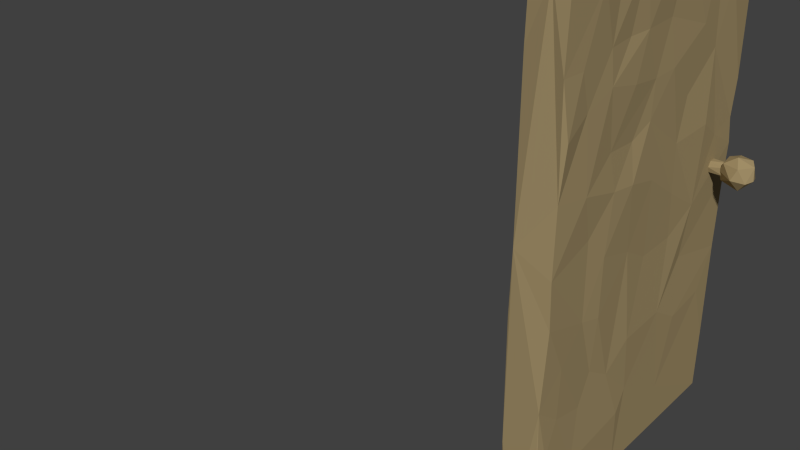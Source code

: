 # Source: wc_door.blend  (saved by Blender 2.74.0; exported with 4.5.12 LTS)
import bpy
from mathutils import Matrix  # noqa: F401  (used for matrix-valued properties, if any)

bpy.ops.wm.read_factory_settings(use_empty=True)
scene = bpy.context.scene
scene.name = 'Scene'

# ---- collections
col_collection_1 = bpy.data.collections.new('Collection 1'); scene.collection.children.link(col_collection_1)

# ---- materials (node trees are filled in below, after node groups)
mat_door = bpy.data.materials.new('door')
mat_door.alpha_threshold = 0.0
mat_door.use_transparent_shadow = False
mat_door.diffuse_color = (0.3508, 0.268, 0.137, 1.0)
mat_door.specular_color = (0.5, 0.5, 0.5)
mat_door.roughness = 0.5
mat_door.specular_intensity = 0.0

# ---- material node trees

# ---- world
world_world = bpy.data.worlds.new('World'); scene.world = world_world
world_world.color = (0.05088, 0.05088, 0.05088)
world_world.use_sun_shadow = False
world_world.sun_shadow_jitter_overblur = 0.0
world_world.cycles.sampling_method = 'MANUAL'
world_world.cycles.sample_map_resolution = 256

# ---- meshes
me_cube = bpy.data.meshes.new('Cube')
me_cube.from_pydata([(0.2822, 1.71, -0.0379), (0.1746, 1.736, -0.05418), (0.2918, 1.652, 0.05058), (0.2304, 1.567, 0.05058), (0.1306, 1.599, 0.05058), (0.2194, 1.751, 0.02195), (0.2025, 1.62, 0.09851), (0.1896, 1.669, -0.1079), (0.2272, 1.617, -0.09756), (0.1182, 1.624, -0.06543), (0.1412, 1.736, -0.007156), (0.3022, 1.637, -0.02555), (0.2025, 1.547, -0.01831), (0.2772, 1.585, -0.03305), (0.1032, 1.619, -0.007156), (0.262, 1.696, 0.07134), (0.1779, 1.722, 0.07134), (0.1301, 1.675, 0.06828), (-0.1618, -0.03625, 0.08683), (0.04385, -0.02684, 0.9674), (0.05068, -0.02156, 1.377), (0.03788, -0.02917, -0.7859), (-0.1741, 0.4669, 0.1023), (-0.175, 1.094, 0.09557), (-0.1744, 1.043, 0.732), (-0.1759, 1.295, -0.2795), (-0.1714, 1.858, -0.1072), (-0.1755, 1.433, -0.4019), (-0.1717, 0.8668, -0.7227), (-0.1608, 0.2107, 0.0603), (-0.1821, 0.791, 0.4824), (-0.1746, 0.6458, 1.109), (-0.1857, 0.5969, 0.6512), (-0.1752, 0.361, 0.499), (-0.1778, -0.01009, 1.067), (-0.1748, 0.09503, 0.4847), (-0.1656, 1.343, -0.0541), (-0.1825, 1.2, 0.3119), (-0.1742, 1.858, 0.2444), (-0.1777, 1.603, 0.6477), (-0.1627, 1.834, 0.6072), (-0.1836, 1.678, 1.035), (-0.1837, 1.178, 1.083), (-0.1743, 1.047, -1.002), (-0.1838, 1.208, -0.7163), (-0.1773, 1.223, -1.349), (-0.1734, 1.376, -1.064), (-0.1814, 1.626, -0.9705), (-0.1652, 1.818, -1.195), (-0.177, 1.661, -1.409), (-0.1779, 1.844, -0.5851), (-0.1754, -0.02928, -0.3014), (-0.1727, 0.4145, -0.3711), (-0.1707, -0.02642, -1.059), (-0.1783, 0.003631, -1.587), (-0.03443, 1.864, -0.238), (-0.1013, 1.883, 0.2479), (-0.09575, 1.862, 0.5384), (0.03108, 1.868, 0.9532), (-0.05206, 1.873, -0.6221), (-0.1245, 1.852, -0.9457), (-0.1226, 1.856, 0.1223), (0.03103, 1.847, 1.386), (-0.1789, 1.865, 0.8552), (0.03412, 1.838, 0.2282), (-0.05715, 1.877, -1.59), (0.05155, 0.8974, 0.1718), (0.03913, 0.8461, 0.7341), (0.0301, 0.966, 1.015), (0.04868, 0.9424, 1.387), (0.04789, 0.7171, -0.1722), (0.05749, 0.4545, -0.09131), (0.04435, -0.009046, -0.03512), (0.039, 0.926, -0.2896), (0.04369, 0.8601, -1.11), (0.04153, 1.173, -0.008615), (0.04251, 1.446, -0.1756), (0.04164, 0.8285, 0.5189), (0.04248, 1.029, 0.739), (0.02947, 1.246, 0.5307), (0.03956, 1.335, 0.8962), (0.03607, 1.169, 0.283), (0.04056, 1.439, 1.39), (0.05598, 1.463, 0.3074), (0.04275, 1.628, 0.1943), (0.02911, 1.517, 0.7251), (0.04608, 1.617, 1.082), (0.04101, 1.855, 0.07151), (0.04147, 1.849, 0.4654), (0.0456, 1.684, 1.402), (0.06418, 0.668, 0.2312), (0.04086, 0.3109, 0.05624), (0.05644, 0.4982, 0.2512), (0.04101, 0.002868, 0.3546), (0.03281, 0.6736, 0.4547), (0.04315, 0.4467, 0.4722), (0.05794, 0.2281, 0.3216), (0.04576, 0.194, 0.7488), (0.06207, 0.01746, 0.6586), (0.05471, 0.615, 0.7693), (0.05389, 0.3902, 0.8191), (0.04515, 0.7138, 1.016), (0.03399, 0.5569, 1.015), (0.04639, 0.3699, 1.01), (0.05172, 0.122, 0.9654), (0.03441, 0.4462, 1.38), (0.05638, 0.2529, 1.334), (0.05758, 0.7992, -0.7442), (0.05329, 0.7694, -1.226), (0.04115, 0.6269, -0.8915), (0.05363, 0.4598, -0.4489), (0.03442, 0.4527, -0.7828), (0.04698, 0.3094, -1.291), (0.04013, 0.3216, -0.4149), (0.03823, 0.3547, -0.9596), (0.05248, -0.008527, -0.3052), (0.0488, 0.1371, -0.5992), (0.04217, 0.1358, -0.9108), (0.05156, 0.03739, -1.091), (0.04518, -0.009614, -1.353), (0.03419, 1.209, -0.2914), (0.03158, 1.86, -0.1399), (0.03185, 1.384, -0.4883), (0.03065, 1.85, -0.6074), (0.05161, 1.146, -0.7375), (0.05203, 1.365, -0.8714), (0.04155, 1.682, -0.8452), (0.0417, 1.263, -1.316), (0.03987, 1.837, -1.223), (-0.09706, -0.03155, -1.593), (0.03106, 0.4335, -1.598), (0.03105, -0.009494, -1.6), (-0.1739, 0.3308, -1.488), (-0.1791, 1.843, -1.605), (0.03821, 0.806, -1.608), (0.0399, 1.059, 1.401), (-0.1627, 1.554, 1.395), (-0.1706, 0.8077, 1.394), (-0.04632, -0.02682, 1.404), (-0.1682, -0.01359, 1.401), (0.04472, 0.642, 1.389), (-0.1728, 1.855, 1.4), (0.04948, 0.2495, -1.637), (0.03885, 1.838, -1.605), (0.1372, 1.685, -0.0389), (0.03931, 1.656, -0.05076), (0.1372, 1.688, 0.01439), (0.03931, 1.694, -0.01367), (0.1372, 1.652, 0.03587), (0.03931, 1.671, 0.03148), (0.1372, 1.615, 0.01655), (0.03931, 1.629, 0.02931), (0.03931, 1.608, -0.0007334), (0.1372, 1.613, -0.03267), (0.03931, 1.618, -0.03431)], [], [(0, 7, 1), (0, 1, 5), (1, 9, 10), (3, 2, 6), (4, 3, 6), (16, 17, 6), (17, 4, 6), (6, 2, 15), (15, 16, 6), (15, 5, 16), (10, 16, 5), (10, 17, 16), (14, 4, 17), (12, 3, 4), (13, 2, 3), (13, 11, 2), (0, 15, 2), (0, 5, 15), (10, 14, 17), (10, 9, 14), (14, 12, 4), (14, 9, 12), (12, 13, 3), (11, 0, 2), (5, 1, 10), (7, 9, 1), (7, 8, 9), (8, 12, 9), (8, 13, 12), (8, 11, 13), (8, 0, 11), (8, 7, 0), (19, 20, 138), (93, 98, 19), (138, 139, 34), (18, 53, 21), (51, 53, 18), (53, 54, 129), (18, 115, 72), (18, 21, 115), (21, 119, 118), (129, 131, 21), (22, 30, 23), (30, 31, 24), (22, 29, 30), (34, 139, 137), (29, 35, 33), (18, 34, 35), (23, 36, 25), (37, 38, 26), (24, 39, 38), (24, 42, 39), (39, 63, 40), (31, 42, 24), (137, 136, 42), (136, 141, 41), (45, 133, 132), (27, 44, 28), (44, 46, 43), (27, 50, 44), (50, 47, 44), (26, 27, 25), (47, 48, 46), (48, 49, 45), (50, 48, 47), (48, 133, 49), (25, 52, 22), (52, 51, 29), (27, 52, 25), (28, 132, 52), (132, 53, 51), (45, 132, 43), (132, 54, 53), (57, 62, 58), (63, 141, 62), (61, 40, 57), (26, 38, 61), (57, 64, 55), (64, 87, 121), (59, 128, 60), (121, 123, 55), (128, 143, 65), (59, 50, 61), (59, 60, 50), (60, 48, 50), (60, 133, 48), (65, 133, 60), (75, 77, 66), (68, 135, 69), (75, 81, 77), (81, 79, 78), (80, 82, 135), (76, 83, 81), (83, 85, 79), (84, 85, 83), (86, 89, 82), (76, 87, 84), (87, 64, 84), (64, 88, 85), (88, 58, 86), (58, 62, 89), (90, 92, 71), (92, 96, 91), (96, 93, 72), (77, 94, 90), (94, 95, 92), (95, 96, 92), (67, 99, 95), (95, 100, 96), (100, 97, 96), (97, 98, 93), (97, 104, 98), (104, 19, 98), (68, 101, 67), (101, 102, 100), (102, 103, 100), (103, 104, 97), (140, 105, 103), (105, 106, 103), (106, 20, 19), (69, 140, 101), (70, 107, 73), (108, 134, 74), (70, 109, 107), (110, 111, 109), (108, 112, 134), (112, 130, 134), (111, 114, 109), (114, 112, 108), (91, 113, 71), (112, 142, 130), (72, 115, 113), (115, 116, 113), (116, 117, 114), (117, 118, 112), (118, 119, 112), (119, 131, 142), (115, 21, 116), (73, 120, 75), (124, 122, 76), (122, 123, 121), (107, 124, 120), (124, 125, 122), (74, 127, 124), (126, 128, 123), (127, 128, 126), (134, 143, 127), (130, 131, 129), (130, 142, 131), (130, 129, 133), (133, 129, 132), (129, 54, 132), (133, 134, 130), (133, 65, 134), (65, 143, 134), (82, 89, 136), (62, 141, 136), (137, 140, 135), (138, 105, 140), (138, 106, 105), (138, 20, 106), (93, 19, 138), (18, 72, 93), (93, 138, 18), (18, 138, 34), (21, 53, 129), (21, 131, 119), (30, 32, 31), (30, 33, 32), (32, 33, 31), (30, 29, 33), (33, 34, 31), (31, 34, 137), (33, 35, 34), (29, 18, 35), (23, 37, 36), (36, 37, 26), (23, 30, 37), (37, 24, 38), (30, 24, 37), (39, 40, 38), (42, 41, 39), (39, 41, 63), (31, 137, 42), (42, 136, 41), (41, 141, 63), (22, 23, 25), (28, 44, 43), (43, 46, 45), (36, 26, 25), (44, 47, 46), (46, 48, 45), (45, 49, 133), (27, 26, 50), (22, 52, 29), (29, 51, 18), (27, 28, 52), (52, 132, 51), (28, 43, 132), (55, 61, 56), (57, 63, 62), (56, 61, 57), (57, 40, 63), (61, 38, 40), (56, 57, 55), (55, 64, 121), (57, 58, 64), (64, 58, 88), (60, 128, 65), (59, 123, 128), (55, 123, 59), (55, 59, 61), (61, 50, 26), (77, 78, 67), (67, 78, 68), (77, 81, 78), (78, 80, 68), (78, 79, 80), (68, 80, 135), (75, 76, 81), (81, 83, 79), (76, 84, 83), (79, 85, 80), (80, 85, 82), (85, 86, 82), (84, 64, 85), (85, 88, 86), (76, 121, 87), (86, 58, 89), (70, 90, 71), (70, 66, 90), (71, 92, 91), (91, 96, 72), (66, 77, 90), (90, 94, 92), (77, 67, 94), (94, 67, 95), (96, 97, 93), (99, 100, 95), (67, 101, 99), (99, 101, 100), (100, 103, 97), (68, 69, 101), (101, 140, 102), (102, 140, 103), (103, 106, 104), (104, 106, 19), (66, 70, 73), (107, 109, 74), (70, 110, 109), (74, 109, 108), (70, 71, 110), (109, 114, 108), (71, 113, 110), (110, 113, 111), (91, 72, 113), (113, 116, 111), (111, 116, 114), (114, 117, 112), (112, 119, 142), (116, 21, 117), (117, 21, 118), (66, 73, 75), (75, 120, 76), (120, 124, 76), (76, 122, 121), (73, 107, 120), (122, 125, 123), (125, 126, 123), (107, 74, 124), (124, 127, 125), (125, 127, 126), (74, 134, 127), (127, 143, 128), (135, 82, 136), (136, 89, 62), (135, 136, 137), (140, 137, 138), (138, 137, 139), (135, 140, 69), (145, 147, 144), (147, 149, 146), (149, 151, 148), (151, 152, 150), (152, 154, 153), (154, 145, 153), (149, 145, 151), (144, 147, 146), (146, 149, 148), (148, 151, 150), (150, 152, 153), (149, 147, 145), (151, 145, 154), (152, 151, 154), (153, 145, 144), (148, 153, 144), (144, 146, 148), (153, 148, 150)])
me_cube.materials.append(mat_door)
me_cube.use_remesh_preserve_volume = False
me_cube.use_remesh_preserve_attributes = False
me_cube.use_mirror_vertex_groups = False
me_cube.update()
arm_armature = bpy.data.armatures.new('Armature')  # bones are not reproduced

# ---- objects
ob_armature = bpy.data.objects.new('Armature', arm_armature)
ob_cube = bpy.data.objects.new('Cube', me_cube)

# ---- transforms, parenting, visibility, modifiers, constraints
ob_armature.location = (0.3727, 0.0, 0.0)
ob_armature.rotation_euler = (-1.571, -2.22e-16, 2.22e-16)
ob_armature.lineart.crease_threshold = 0.0
ob_cube.parent = ob_armature
ob_cube.matrix_parent_inverse = Matrix(((1.0, 2.22e-16, 2.22e-16, -0.3727), (2.22e-16, 7.55e-08, -1.0, -8.275e-17), (-2.22e-16, 1.0, 7.55e-08, 8.275e-17), (0.0, 0.0, 0.0, 1.0)))
ob_cube.location = (0.0, 0.0, 0.0)
ob_cube.lineart.crease_threshold = 0.0
_vg = ob_cube.vertex_groups.new(name='Bone')
for _i, _w in zip([0, 1, 2, 3, 4, 5, 6, 7, 8, 9, 10, 11, 12, 13, 14, 15, 16, 17, 18, 19, 20, 21, 22, 23, 24, 25, 26, 27, 28, 29, 30, 31, 32, 33, 34, 35, 36, 37, 38, 39, 40, 41, 42, 43, 44, 45, 46, 47, 48, 49, 50, 51, 52, 53, 54, 55, 56, 57, 58, 59, 60, 61, 62, 63, 64, 65, 66, 67, 68, 69, 70, 71, 72, 73, 74, 75, 76, 77, 78, 79, 80, 81, 82, 83, 84, 85, 86, 87, 88, 89, 90, 91, 92, 93, 94, 95, 96, 97, 98, 99, 100, 101, 102, 103, 104, 105, 106, 107, 108, 109, 110, 111, 112, 113, 114, 115, 116, 117, 118, 119, 120, 121, 122, 123, 124, 125, 126, 127, 128, 129, 130, 131, 132, 133, 134, 135, 136, 137, 138, 139, 140, 141, 142, 143, 144, 145, 146, 147, 148, 149, 150, 151, 152, 153, 154], [1.0, 1.0, 1.0, 1.0, 1.0, 1.0, 1.0, 1.0, 1.0, 1.0, 1.0, 1.0, 1.0, 1.0, 1.0, 1.0, 1.0, 1.0, 1.0, 1.0, 1.0, 1.0, 1.0, 1.0, 1.0, 1.0, 1.0, 1.0, 1.0, 1.0, 1.0, 1.0, 1.0, 1.0, 1.0, 1.0, 1.0, 1.0, 1.0, 1.0, 1.0, 1.0, 1.0, 1.0, 1.0, 1.0, 1.0, 1.0, 1.0, 1.0, 1.0, 1.0, 1.0, 1.0, 1.0, 1.0, 1.0, 1.0, 1.0, 1.0, 1.0, 1.0, 1.0, 1.0, 1.0, 1.0, 1.0, 1.0, 1.0, 1.0, 1.0, 1.0, 1.0, 1.0, 1.0, 1.0, 1.0, 1.0, 1.0, 1.0, 1.0, 1.0, 1.0, 1.0, 1.0, 1.0, 1.0, 1.0, 1.0, 1.0, 1.0, 1.0, 1.0, 1.0, 1.0, 1.0, 1.0, 1.0, 1.0, 1.0, 1.0, 1.0, 1.0, 1.0, 1.0, 1.0, 1.0, 1.0, 1.0, 1.0, 1.0, 1.0, 1.0, 1.0, 1.0, 1.0, 1.0, 1.0, 1.0, 1.0, 1.0, 1.0, 1.0, 1.0, 1.0, 1.0, 1.0, 1.0, 1.0, 1.0, 1.0, 1.0, 1.0, 1.0, 1.0, 1.0, 1.0, 1.0, 1.0, 1.0, 1.0, 1.0, 1.0, 1.0, 1.0, 1.0, 1.0, 1.0, 1.0, 1.0, 1.0, 1.0, 1.0, 1.0, 1.0]): _vg.add([_i], _w, 'REPLACE')
_m = ob_cube.modifiers.new('Armature', 'ARMATURE')
_m.object = ob_armature

# ---- collection membership
col_collection_1.objects.link(ob_armature)
col_collection_1.objects.link(ob_cube)

# ---- scene / render settings (as saved in the file)
scene.frame_start = 1; scene.frame_end = 250; scene.frame_set(25)
scene.render.engine = 'BLENDER_EEVEE_NEXT'
scene.render.resolution_percentage = 50
scene.render.dither_intensity = 0.0
scene.cycles.use_denoising = False
scene.cycles.samples = 10
scene.cycles.sampling_pattern = 'TABULATED_SOBOL'
scene.cycles.light_sampling_threshold = 0.0
scene.cycles.use_adaptive_sampling = False
scene.cycles.use_light_tree = False
scene.cycles.blur_glossy = 0.0
scene.cycles.pixel_filter_type = 'GAUSSIAN'
scene.cycles.sample_clamp_indirect = 0.0
scene.view_settings.view_transform = 'Standard'
bpy.context.view_layer.update()

# ---- added for rendering (the .blend has no active camera and no usable light): camera, sun
cam_auto = bpy.data.cameras.new('AutoCamera')
cam_auto.lens = 50.0
cam_auto.sensor_width = 36.0
cam_auto.clip_end = 1000.0
ob_auto_camera = bpy.data.objects.new('AutoCamera', cam_auto)
scene.collection.objects.link(ob_auto_camera)
ob_auto_camera.location = (2.37708, -3.91381, 2.5694)
ob_auto_camera.rotation_euler = (1.09748, -7.21219e-08, 0.694738)
scene.camera = ob_auto_camera
light_auto_sun = bpy.data.lights.new('AutoSun', 'SUN')
light_auto_sun.energy = 3.0
light_auto_sun.angle = 0.0523599
ob_auto_sun = bpy.data.objects.new('AutoSun', light_auto_sun)
scene.collection.objects.link(ob_auto_sun)
ob_auto_sun.rotation_euler = (0.872665, 0.174533, 0.523599)
bpy.context.view_layer.update()
